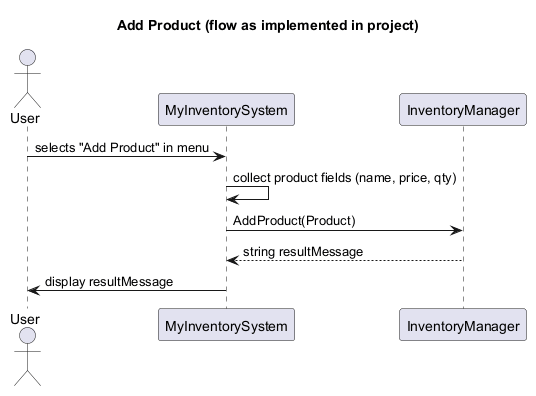

The diagram above was rendered by PlantUML. Its source (embedded in the PNG):
@startuml
title Add Product (flow as implemented in project)
actor User
participant UI as "MyInventorySystem"
participant Manager as "InventoryManager"

User -> UI: selects "Add Product" in menu
UI -> UI: collect product fields (name, price, qty)
UI -> Manager: AddProduct(Product)
Manager --> UI: string resultMessage
UI -> User: display resultMessage
@enduml